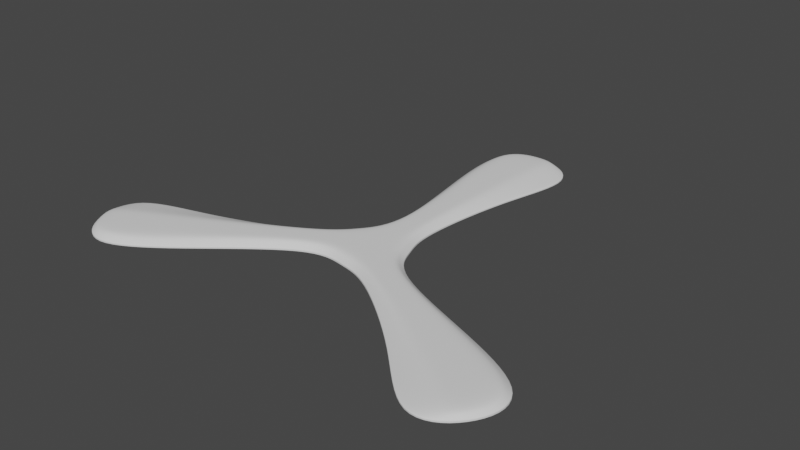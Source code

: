 # Source: little-triblader.blend  (saved by Blender 2.90.7; exported with 4.5.12 LTS)
import bpy
from mathutils import Matrix  # noqa: F401  (used for matrix-valued properties, if any)

bpy.ops.wm.read_factory_settings(use_empty=True)
scene = bpy.context.scene
scene.name = 'Scene'

# ---- collections
col_collection = bpy.data.collections.new('Collection'); scene.collection.children.link(col_collection)

# ---- world
world_world = bpy.data.worlds.new('World'); scene.world = world_world
world_world.use_nodes = True; world_world.node_tree.nodes.clear()
_N = world_world.node_tree.nodes; _L = world_world.node_tree.links
n0 = _N.new('ShaderNodeOutputWorld'); n0.name = 'World Output'; n0.location = (300, 300)
n1 = _N.new('ShaderNodeBackground'); n1.name = 'Background'; n1.location = (10, 300)
n1.inputs[0].default_value = (0.05088, 0.05088, 0.05088, 1.0)
_L.new(n1.outputs[0], n0.inputs[0])
n0.is_active_output = True
world_world.color = (0.05088, 0.05088, 0.05088)
world_world.use_sun_shadow = False
world_world.sun_shadow_jitter_overblur = 0.0

# ---- meshes
me_plane = bpy.data.meshes.new('Plane')
me_plane.from_pydata([(-0.01927, -0.02548, 0.0), (0.01046, -0.0295, 0.0), (-0.009347, 0.03937, 0.0), (0.009839, 0.03951, 0.0), (-0.005158, -0.03304, 0.0), (0.007551, 0.04075, 0.0), (0.000238, 0.04465, 0.0), (-0.007015, 0.04045, 0.0), (-0.005846, 0.03116, 0.0), (-0.01082, -0.002446, 0.0), (0.008498, -0.005061, 0.0), (0.001564, 0.03116, 0.0), (-0.007961, -0.03066, 0.0), (-0.005993, -0.0031, 0.0), (-0.004418, 0.03104, 0.0), (-0.003632, -0.03026, 0.0), (-0.001163, -0.003754, 0.0), (-0.00202, 0.03116, 0.0), (0.007908, -0.02823, 0.0), (0.005786, -0.004694, 0.0), (9.421e-05, 0.03116, 0.0)], [], [(20, 11, 3, 5), (8, 14, 7, 2), (14, 17, 6, 7), (17, 20, 5, 6), (4, 1, 18, 15), (15, 18, 19, 16), (16, 17, 14, 13), (0, 4, 15, 12), (12, 15, 16, 13), (13, 14, 8, 9), (0, 12, 13, 9), (10, 11, 20, 19), (18, 1, 10, 19), (19, 20, 17, 16)])
_k = {(3, 11): 0.69804, (7, 14): 0.26275, (5, 20): 0.26275, (2, 8): 0.69804, (8, 9): 0.69804, (10, 11): 0.69804, (12, 13): 0.26275, (13, 14): 0.26275, (1, 10): 0.69804, (0, 9): 0.69804, (18, 19): 0.26275, (1, 4): 0.69804, (19, 20): 0.26275, (15, 18): 0.26275, (12, 15): 0.26275, (0, 4): 0.69804}
me_plane.attributes.new('crease_edge', 'FLOAT', 'EDGE').data.foreach_set('value', [_k.get((min(e.vertices), max(e.vertices)), 0.0) for e in me_plane.edges])
_uv = me_plane.uv_layers.new(name='UVMap')
_uv.uv.foreach_set('vector', [0.8403, 0.8935, 1.0, 0.8106, 1.0, 1.0, 0.7459, 1.0, 0.0, 0.8106, 0.1849, 0.8979, 0.25, 1.0, 0.0, 1.0, 0.1849, 0.8979, 0.5658, 0.9434, 0.5, 1.0, 0.25, 1.0, 0.5658, 0.9434, 0.8403, 0.8935, 0.7459, 1.0, 0.5, 1.0, 0.5, 0.0, 0.75, 0.0, 0.8376, 0.1516, 0.5, 0.09419, 0.5, 0.09419, 0.8376, 0.1516, 0.8567, 0.3995, 0.5, 0.4, 0.5, 0.4, 0.5658, 0.9434, 0.1849, 0.8979, 0.25, 0.4, 0.25, 0.0, 0.5, 0.0, 0.5, 0.09419, 0.4028, 0.1062, 0.4028, 0.1062, 0.5, 0.09419, 0.5, 0.4, 0.25, 0.4, 0.25, 0.4, 0.1849, 0.8979, 0.0, 0.8106, 0.0, 0.4, 0.0, 0.2, 0.4028, 0.1062, 0.25, 0.4, 0.0, 0.4, 1.0, 0.4, 1.0, 0.8106, 0.8403, 0.8935, 0.8567, 0.3995, 0.8376, 0.1516, 1.0, 0.2, 1.0, 0.4, 0.8567, 0.3995, 0.8567, 0.3995, 0.8403, 0.8935, 0.5658, 0.9434, 0.5, 0.4])
me_plane.use_remesh_fix_poles = True
me_plane.use_remesh_preserve_attributes = False
me_plane.use_mirror_vertex_groups = False
me_plane.update()

# ---- objects
ob_plane = bpy.data.objects.new('Plane', me_plane)
ob_radial_empty = bpy.data.objects.new('Radial Empty', None)

# ---- transforms, parenting, visibility, modifiers, constraints
ob_plane.location = (0.0, 0.0, 0.0)
ob_plane.rotation_euler = (0.0, -0.0, 3.142)
ob_plane.scale = (1.135, 1.135, 0.9)
ob_plane.color = (1.0, 0.1874, 0.1564, 1.0)
ob_plane.lineart.crease_threshold = 0.0
_vg = ob_plane.vertex_groups.new(name='int')
_vg.add([5, 6, 7, 12, 13, 14, 15, 16, 17, 18, 19, 20], 1.0, 'REPLACE')
_vg = ob_plane.vertex_groups.new(name='weld')
_vg.add([2, 3, 5, 6, 7], 1.0, 'REPLACE')
_m = ob_plane.modifiers.new('Radial Displace', 'DISPLACE')
_m.mid_level = 0.0
_m.strength = -0.045
_m.direction = 'Y'
_m = ob_plane.modifiers.new('Radial Array', 'ARRAY')
_m.count = 3
_m.constant_offset_displace = (0.0, 0.0, 0.0)
_m.use_relative_offset = False
_m.use_object_offset = True
_m.offset_object = ob_radial_empty
_m = ob_plane.modifiers.new('Weld', 'WELD')
_m.vertex_group = 'weld'
_m = ob_plane.modifiers.new('Solidify', 'SOLIDIFY')
_m.thickness = 0.003
_m.thickness_vertex_group = 0.25
_m.offset = 1.0
_m.vertex_group = 'int'
_m = ob_plane.modifiers.new('Subdivision', 'SUBSURF')
_m.uv_smooth = 'PRESERVE_CORNERS'
_m.levels = 3
_m.render_levels = 3
_m = ob_plane.modifiers.new('WeightedNormal', 'WEIGHTED_NORMAL')
ob_radial_empty.parent = ob_plane
ob_radial_empty.location = (0.0, 0.0, 0.0)
ob_radial_empty.rotation_euler = (0.0, 0.0, 2.094)
ob_radial_empty.empty_display_type = 'SPHERE'
ob_radial_empty.lineart.crease_threshold = 0.0

# ---- collection membership
col_collection.objects.link(ob_plane)
col_collection.objects.link(ob_radial_empty)

# ---- scene / render settings (as saved in the file)
scene.frame_start = 1; scene.frame_end = 250; scene.frame_set(1)
scene.render.engine = 'CYCLES'
scene.cycles.use_denoising = False
scene.cycles.samples = 128
scene.cycles.sampling_pattern = 'TABULATED_SOBOL'
scene.cycles.use_adaptive_sampling = False
scene.cycles.use_light_tree = False
scene.view_settings.view_transform = 'Filmic'
bpy.context.view_layer.update()

# ---- added for rendering (the .blend has no active camera and no usable light): camera, sun
cam_auto = bpy.data.cameras.new('AutoCamera')
cam_auto.lens = 50.0
cam_auto.sensor_width = 36.0
cam_auto.clip_end = 1000.0
ob_auto_camera = bpy.data.objects.new('AutoCamera', cam_auto)
scene.collection.objects.link(ob_auto_camera)
ob_auto_camera.location = (0.192224, -0.216497, 0.156453)
ob_auto_camera.rotation_euler = (1.09748, -7.21219e-08, 0.694738)
scene.camera = ob_auto_camera
light_auto_sun = bpy.data.lights.new('AutoSun', 'SUN')
light_auto_sun.energy = 3.0
light_auto_sun.angle = 0.0523599
ob_auto_sun = bpy.data.objects.new('AutoSun', light_auto_sun)
scene.collection.objects.link(ob_auto_sun)
ob_auto_sun.rotation_euler = (0.872665, 0.174533, 0.523599)
bpy.context.view_layer.update()
